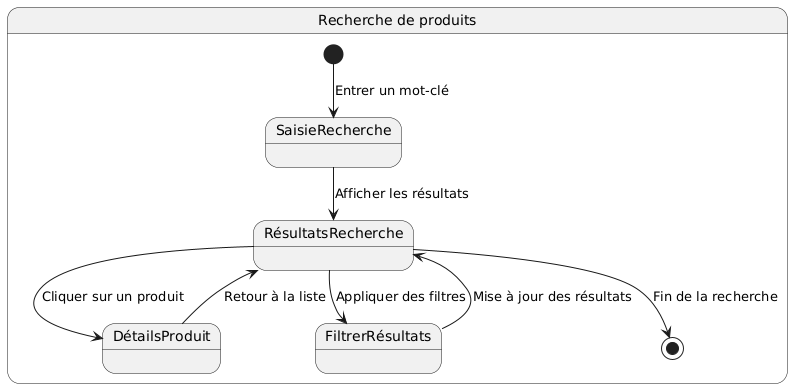

The diagram above was rendered by PlantUML. Its source (embedded in the PNG):
@startuml
state "Recherche de produits" as RechercheProduits {
    [*] --> SaisieRecherche : Entrer un mot-clé
    SaisieRecherche --> RésultatsRecherche : Afficher les résultats
    RésultatsRecherche --> DétailsProduit : Cliquer sur un produit
    DétailsProduit --> RésultatsRecherche : Retour à la liste
    RésultatsRecherche --> FiltrerRésultats : Appliquer des filtres
    FiltrerRésultats --> RésultatsRecherche : Mise à jour des résultats
    RésultatsRecherche --> [*] : Fin de la recherche
}
@enduml